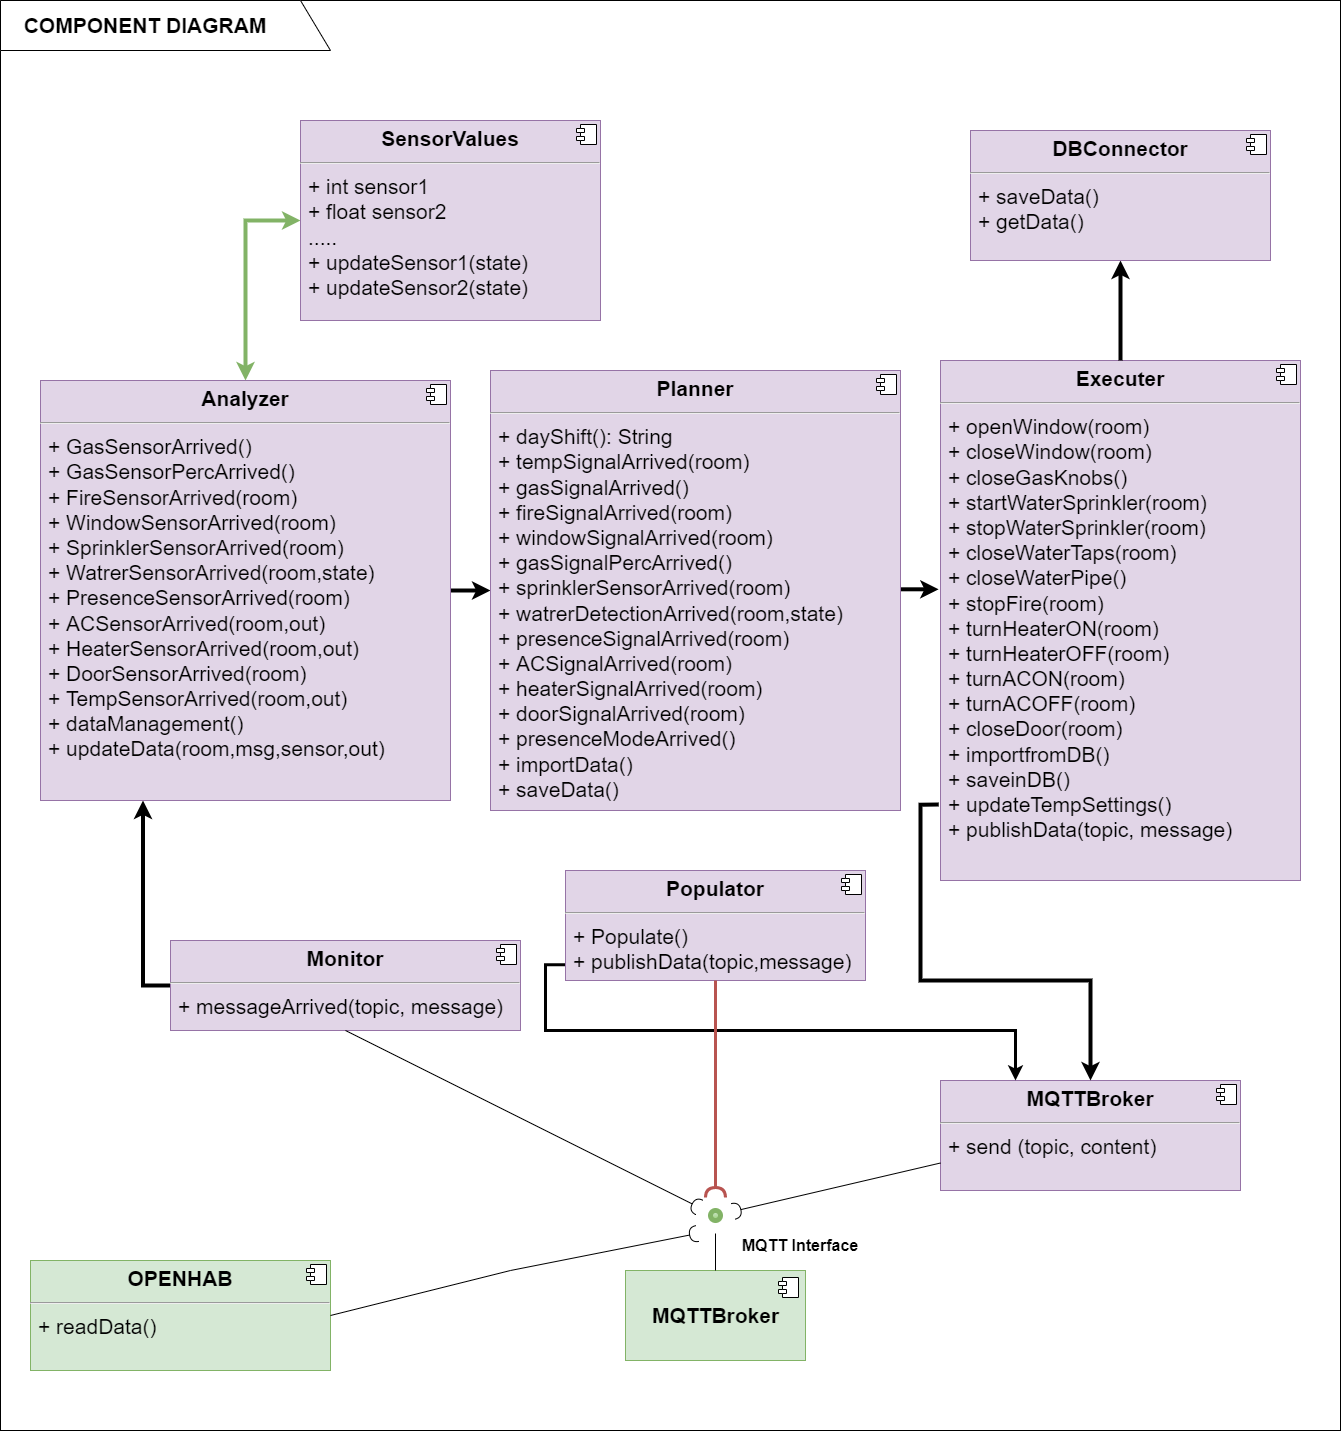

The diagram above was exported from draw.io. Its source (the exported page's mxGraphModel, read from the mxfile embedded in the PNG):
<mxGraphModel dx="2844" dy="2563" grid="1" gridSize="10" guides="1" tooltips="1" connect="1" arrows="1" fold="1" page="1" pageScale="1" pageWidth="827" pageHeight="1169" math="0" shadow="0">
  <root>
    <mxCell id="0" />
    <mxCell id="1" parent="0" />
    <mxCell id="AX5UWlq0BAkfUZSrb7Cz-3" value="" style="rounded=0;whiteSpace=wrap;html=1;" vertex="1" parent="1">
      <mxGeometry x="20" y="-620" width="1340" height="1430" as="geometry" />
    </mxCell>
    <mxCell id="AX5UWlq0BAkfUZSrb7Cz-5" value="" style="shape=manualInput;whiteSpace=wrap;html=1;direction=south;" vertex="1" parent="1">
      <mxGeometry x="20" y="-620" width="330" height="50" as="geometry" />
    </mxCell>
    <mxCell id="AX5UWlq0BAkfUZSrb7Cz-6" value="&lt;b&gt;&lt;font style=&quot;font-size: 21px;&quot;&gt;COMPONENT DIAGRAM&lt;/font&gt;&lt;/b&gt;" style="text;html=1;strokeColor=none;fillColor=none;align=center;verticalAlign=middle;whiteSpace=wrap;rounded=0;" vertex="1" parent="1">
      <mxGeometry x="20" y="-610" width="290" height="30" as="geometry" />
    </mxCell>
    <mxCell id="AX5UWlq0BAkfUZSrb7Cz-8" value="&lt;p style=&quot;margin:0px;margin-top:6px;text-align:center;&quot;&gt;&lt;b&gt;MQTTBroker&lt;/b&gt;&lt;/p&gt;&lt;hr&gt;&lt;p style=&quot;margin:0px;margin-left:8px;&quot;&gt;+ send (topic, content)&lt;br&gt;&lt;/p&gt;" style="align=left;overflow=fill;html=1;dropTarget=0;fontSize=21;fillColor=#e1d5e7;strokeColor=#9673a6;" vertex="1" parent="1">
      <mxGeometry x="960" y="460" width="300" height="110" as="geometry" />
    </mxCell>
    <mxCell id="AX5UWlq0BAkfUZSrb7Cz-9" value="" style="shape=component;jettyWidth=8;jettyHeight=4;fontSize=21;" vertex="1" parent="AX5UWlq0BAkfUZSrb7Cz-8">
      <mxGeometry x="1" width="20" height="20" relative="1" as="geometry">
        <mxPoint x="-24" y="4" as="offset" />
      </mxGeometry>
    </mxCell>
    <mxCell id="AX5UWlq0BAkfUZSrb7Cz-10" value="&lt;b&gt;MQTTBroker&lt;/b&gt;" style="html=1;dropTarget=0;fontSize=21;fillColor=#d5e8d4;strokeColor=#82b366;" vertex="1" parent="1">
      <mxGeometry x="645" y="650" width="180" height="90" as="geometry" />
    </mxCell>
    <mxCell id="AX5UWlq0BAkfUZSrb7Cz-11" value="" style="shape=module;jettyWidth=8;jettyHeight=4;fontSize=21;" vertex="1" parent="AX5UWlq0BAkfUZSrb7Cz-10">
      <mxGeometry x="1" width="20" height="20" relative="1" as="geometry">
        <mxPoint x="-27" y="7" as="offset" />
      </mxGeometry>
    </mxCell>
    <mxCell id="AX5UWlq0BAkfUZSrb7Cz-14" value="&lt;p style=&quot;margin:0px;margin-top:6px;text-align:center;&quot;&gt;&lt;b&gt;OPENHAB&lt;br&gt;&lt;/b&gt;&lt;/p&gt;&lt;hr&gt;&lt;p style=&quot;margin:0px;margin-left:8px;&quot;&gt;+ readData()&lt;br&gt;&lt;/p&gt;" style="align=left;overflow=fill;html=1;dropTarget=0;fontSize=21;fillColor=#d5e8d4;strokeColor=#82b366;" vertex="1" parent="1">
      <mxGeometry x="50" y="640" width="300" height="110" as="geometry" />
    </mxCell>
    <mxCell id="AX5UWlq0BAkfUZSrb7Cz-15" value="" style="shape=component;jettyWidth=8;jettyHeight=4;fontSize=21;" vertex="1" parent="AX5UWlq0BAkfUZSrb7Cz-14">
      <mxGeometry x="1" width="20" height="20" relative="1" as="geometry">
        <mxPoint x="-24" y="4" as="offset" />
      </mxGeometry>
    </mxCell>
    <mxCell id="AX5UWlq0BAkfUZSrb7Cz-16" value="" style="rounded=0;orthogonalLoop=1;jettySize=auto;html=1;endArrow=none;endFill=0;sketch=0;sourcePerimeterSpacing=0;targetPerimeterSpacing=0;fontSize=21;exitX=0.5;exitY=0;exitDx=0;exitDy=0;" edge="1" target="AX5UWlq0BAkfUZSrb7Cz-18" parent="1" source="AX5UWlq0BAkfUZSrb7Cz-10">
      <mxGeometry relative="1" as="geometry">
        <mxPoint x="750" y="455" as="sourcePoint" />
      </mxGeometry>
    </mxCell>
    <mxCell id="AX5UWlq0BAkfUZSrb7Cz-17" value="" style="rounded=0;orthogonalLoop=1;jettySize=auto;html=1;endArrow=halfCircle;endFill=0;endSize=6;strokeWidth=1;sketch=0;fontSize=21;exitX=0;exitY=0.75;exitDx=0;exitDy=0;" edge="1" target="AX5UWlq0BAkfUZSrb7Cz-18" parent="1" source="AX5UWlq0BAkfUZSrb7Cz-8">
      <mxGeometry relative="1" as="geometry">
        <mxPoint x="790" y="455" as="sourcePoint" />
        <mxPoint x="770" y="455" as="targetPoint" />
      </mxGeometry>
    </mxCell>
    <mxCell id="AX5UWlq0BAkfUZSrb7Cz-18" value="" style="ellipse;whiteSpace=wrap;html=1;align=center;aspect=fixed;resizable=0;points=[];outlineConnect=0;sketch=0;fontSize=23;strokeWidth=5;perimeterSpacing=13;fillColor=#d5e8d4;gradientColor=#97d077;strokeColor=#82b366;" vertex="1" parent="1">
      <mxGeometry x="730" y="590" width="10" height="10" as="geometry" />
    </mxCell>
    <mxCell id="AX5UWlq0BAkfUZSrb7Cz-19" value="MQTT Interface" style="text;html=1;strokeColor=none;fillColor=none;align=center;verticalAlign=middle;whiteSpace=wrap;rounded=0;fontSize=16;fontStyle=1" vertex="1" parent="1">
      <mxGeometry x="740" y="610" width="160" height="30" as="geometry" />
    </mxCell>
    <mxCell id="AX5UWlq0BAkfUZSrb7Cz-21" value="" style="rounded=0;orthogonalLoop=1;jettySize=auto;html=1;endArrow=halfCircle;endFill=0;endSize=6;strokeWidth=1;sketch=0;fontSize=12;exitX=1;exitY=0.5;exitDx=0;exitDy=0;entryX=0;entryY=1;entryDx=0;entryDy=0;entryPerimeter=0;" edge="1" target="AX5UWlq0BAkfUZSrb7Cz-18" parent="1" source="AX5UWlq0BAkfUZSrb7Cz-14">
      <mxGeometry relative="1" as="geometry">
        <mxPoint x="770" y="555" as="sourcePoint" />
        <Array as="points">
          <mxPoint x="530" y="650" />
        </Array>
      </mxGeometry>
    </mxCell>
    <mxCell id="AX5UWlq0BAkfUZSrb7Cz-58" style="edgeStyle=orthogonalEdgeStyle;rounded=0;orthogonalLoop=1;jettySize=auto;html=1;exitX=0.25;exitY=0;exitDx=0;exitDy=0;entryX=0.001;entryY=0.856;entryDx=0;entryDy=0;fontSize=25;startArrow=classic;startFill=1;endArrow=none;endFill=0;strokeWidth=3;entryPerimeter=0;" edge="1" parent="1" source="AX5UWlq0BAkfUZSrb7Cz-8" target="AX5UWlq0BAkfUZSrb7Cz-24">
      <mxGeometry relative="1" as="geometry" />
    </mxCell>
    <mxCell id="AX5UWlq0BAkfUZSrb7Cz-24" value="&lt;p style=&quot;margin:0px;margin-top:6px;text-align:center;&quot;&gt;&lt;b&gt;Populator&lt;/b&gt;&lt;/p&gt;&lt;hr&gt;&lt;p style=&quot;margin:0px;margin-left:8px;&quot;&gt;+ Populate()&lt;br&gt;&lt;/p&gt;&lt;p style=&quot;margin:0px;margin-left:8px;&quot;&gt;+ publishData(topic,message)&lt;/p&gt;" style="align=left;overflow=fill;html=1;dropTarget=0;fontSize=21;fillColor=#e1d5e7;strokeColor=#9673a6;" vertex="1" parent="1">
      <mxGeometry x="585" y="250" width="300" height="110" as="geometry" />
    </mxCell>
    <mxCell id="AX5UWlq0BAkfUZSrb7Cz-25" value="" style="shape=component;jettyWidth=8;jettyHeight=4;fontSize=21;" vertex="1" parent="AX5UWlq0BAkfUZSrb7Cz-24">
      <mxGeometry x="1" width="20" height="20" relative="1" as="geometry">
        <mxPoint x="-24" y="4" as="offset" />
      </mxGeometry>
    </mxCell>
    <mxCell id="AX5UWlq0BAkfUZSrb7Cz-27" value="" style="rounded=0;orthogonalLoop=1;jettySize=auto;html=1;endArrow=halfCircle;endFill=0;endSize=6;strokeWidth=3;sketch=0;fontSize=16;fillColor=#f8cecc;gradientColor=#ea6b66;strokeColor=#b85450;" edge="1" target="AX5UWlq0BAkfUZSrb7Cz-18" parent="1" source="AX5UWlq0BAkfUZSrb7Cz-24">
      <mxGeometry relative="1" as="geometry">
        <mxPoint x="730" y="515" as="targetPoint" />
        <Array as="points" />
      </mxGeometry>
    </mxCell>
    <mxCell id="AX5UWlq0BAkfUZSrb7Cz-54" style="edgeStyle=orthogonalEdgeStyle;rounded=0;orthogonalLoop=1;jettySize=auto;html=1;exitX=0.25;exitY=1;exitDx=0;exitDy=0;entryX=0;entryY=0.5;entryDx=0;entryDy=0;fontSize=25;startArrow=classic;startFill=1;endArrow=none;endFill=0;strokeWidth=4;" edge="1" parent="1" source="AX5UWlq0BAkfUZSrb7Cz-35" target="AX5UWlq0BAkfUZSrb7Cz-30">
      <mxGeometry relative="1" as="geometry" />
    </mxCell>
    <mxCell id="AX5UWlq0BAkfUZSrb7Cz-30" value="&lt;p style=&quot;margin:0px;margin-top:6px;text-align:center;&quot;&gt;&lt;b&gt;Monitor&lt;/b&gt;&lt;/p&gt;&lt;hr&gt;&lt;p style=&quot;margin:0px;margin-left:8px;&quot;&gt;+ messageArrived(topic, message)&lt;/p&gt;" style="align=left;overflow=fill;html=1;dropTarget=0;fontSize=21;fillColor=#e1d5e7;strokeColor=#9673a6;" vertex="1" parent="1">
      <mxGeometry x="190" y="320" width="350" height="90" as="geometry" />
    </mxCell>
    <mxCell id="AX5UWlq0BAkfUZSrb7Cz-31" value="" style="shape=component;jettyWidth=8;jettyHeight=4;fontSize=21;" vertex="1" parent="AX5UWlq0BAkfUZSrb7Cz-30">
      <mxGeometry x="1" width="20" height="20" relative="1" as="geometry">
        <mxPoint x="-24" y="4" as="offset" />
      </mxGeometry>
    </mxCell>
    <mxCell id="AX5UWlq0BAkfUZSrb7Cz-33" value="" style="rounded=0;orthogonalLoop=1;jettySize=auto;html=1;endArrow=halfCircle;endFill=0;endSize=6;strokeWidth=1;sketch=0;fontSize=25;exitX=0.5;exitY=1;exitDx=0;exitDy=0;" edge="1" target="AX5UWlq0BAkfUZSrb7Cz-18" parent="1" source="AX5UWlq0BAkfUZSrb7Cz-30">
      <mxGeometry relative="1" as="geometry">
        <mxPoint x="600" y="535" as="sourcePoint" />
      </mxGeometry>
    </mxCell>
    <mxCell id="AX5UWlq0BAkfUZSrb7Cz-55" style="edgeStyle=orthogonalEdgeStyle;rounded=0;orthogonalLoop=1;jettySize=auto;html=1;exitX=0;exitY=0.5;exitDx=0;exitDy=0;entryX=1;entryY=0.5;entryDx=0;entryDy=0;fontSize=25;startArrow=classic;startFill=1;endArrow=none;endFill=0;strokeWidth=4;" edge="1" parent="1" source="AX5UWlq0BAkfUZSrb7Cz-37" target="AX5UWlq0BAkfUZSrb7Cz-35">
      <mxGeometry relative="1" as="geometry" />
    </mxCell>
    <mxCell id="AX5UWlq0BAkfUZSrb7Cz-35" value="&lt;p style=&quot;margin:0px;margin-top:6px;text-align:center;&quot;&gt;&lt;b&gt;Analyzer&lt;/b&gt;&lt;/p&gt;&lt;hr&gt;&lt;p style=&quot;margin:0px;margin-left:8px;&quot;&gt;+ GasSensorArrived()&lt;/p&gt;&lt;p style=&quot;margin:0px;margin-left:8px;&quot;&gt;+ GasSensorPercArrived()&lt;br&gt;&lt;/p&gt;&lt;p style=&quot;margin:0px;margin-left:8px;&quot;&gt;+ FireSensorArrived(room)&lt;br&gt;&lt;/p&gt;&lt;p style=&quot;margin:0px;margin-left:8px;&quot;&gt;+ WindowSensorArrived(room)&lt;br&gt;&lt;/p&gt;&lt;p style=&quot;margin:0px;margin-left:8px;&quot;&gt;+ SprinklerSensorArrived(room)&lt;br&gt;&lt;/p&gt;&lt;p style=&quot;margin:0px;margin-left:8px;&quot;&gt;+ WatrerSensorArrived(room,state)&lt;br&gt;&lt;/p&gt;&lt;p style=&quot;margin:0px;margin-left:8px;&quot;&gt;+ PresenceSensorArrived(room)&lt;br&gt;&lt;/p&gt;&lt;p style=&quot;margin:0px;margin-left:8px;&quot;&gt;+ ACSensorArrived(room,out)&lt;br&gt;&lt;/p&gt;&lt;p style=&quot;margin:0px;margin-left:8px;&quot;&gt;+ HeaterSensorArrived(room,out)&lt;br&gt;&lt;/p&gt;&lt;p style=&quot;margin:0px;margin-left:8px;&quot;&gt;+ DoorSensorArrived(room)&lt;br&gt;&lt;/p&gt;&lt;p style=&quot;margin:0px;margin-left:8px;&quot;&gt;+ TempSensorArrived(room,out)&lt;br&gt;&lt;/p&gt;&lt;p style=&quot;margin:0px;margin-left:8px;&quot;&gt;+ dataManagement()&lt;/p&gt;&lt;p style=&quot;margin:0px;margin-left:8px;&quot;&gt;+ updateData(room,msg,sensor,out)&lt;/p&gt;" style="align=left;overflow=fill;html=1;dropTarget=0;fontSize=21;fillColor=#e1d5e7;strokeColor=#9673a6;" vertex="1" parent="1">
      <mxGeometry x="60" y="-240" width="410" height="420" as="geometry" />
    </mxCell>
    <mxCell id="AX5UWlq0BAkfUZSrb7Cz-36" value="" style="shape=component;jettyWidth=8;jettyHeight=4;fontSize=21;" vertex="1" parent="AX5UWlq0BAkfUZSrb7Cz-35">
      <mxGeometry x="1" width="20" height="20" relative="1" as="geometry">
        <mxPoint x="-24" y="4" as="offset" />
      </mxGeometry>
    </mxCell>
    <mxCell id="AX5UWlq0BAkfUZSrb7Cz-56" style="edgeStyle=orthogonalEdgeStyle;rounded=0;orthogonalLoop=1;jettySize=auto;html=1;exitX=-0.005;exitY=0.44;exitDx=0;exitDy=0;entryX=1;entryY=0.5;entryDx=0;entryDy=0;fontSize=25;startArrow=classic;startFill=1;endArrow=none;endFill=0;strokeWidth=4;exitPerimeter=0;" edge="1" parent="1" source="AX5UWlq0BAkfUZSrb7Cz-41" target="AX5UWlq0BAkfUZSrb7Cz-37">
      <mxGeometry relative="1" as="geometry" />
    </mxCell>
    <mxCell id="AX5UWlq0BAkfUZSrb7Cz-37" value="&lt;p style=&quot;margin:0px;margin-top:6px;text-align:center;&quot;&gt;&lt;b&gt;Planner&lt;/b&gt;&lt;/p&gt;&lt;hr&gt;&lt;p style=&quot;margin:0px;margin-left:8px;&quot;&gt;+ dayShift(): String&lt;/p&gt;&lt;p style=&quot;margin:0px;margin-left:8px;&quot;&gt;+ tempSignalArrived(room)&lt;/p&gt;&lt;p style=&quot;margin:0px;margin-left:8px;&quot;&gt;+ gasSignalArrived()&lt;br&gt;&lt;/p&gt;&lt;p style=&quot;margin:0px;margin-left:8px;&quot;&gt;+ fireSignalArrived(room)&lt;br&gt;&lt;/p&gt;&lt;p style=&quot;margin:0px;margin-left:8px;&quot;&gt;+ windowSignalArrived(room)&lt;br&gt;&lt;/p&gt;&lt;p style=&quot;margin: 0px 0px 0px 8px;&quot;&gt;+ gasSignalPercArrived()&lt;/p&gt;&lt;p style=&quot;margin:0px;margin-left:8px;&quot;&gt;+ sprinklerSensorArrived(room)&lt;br&gt;&lt;/p&gt;&lt;p style=&quot;margin:0px;margin-left:8px;&quot;&gt;+ watrerDetectionArrived(room,state)&lt;br&gt;&lt;/p&gt;&lt;p style=&quot;margin:0px;margin-left:8px;&quot;&gt;+ presenceSignalArrived(room)&lt;br&gt;&lt;/p&gt;&lt;p style=&quot;margin:0px;margin-left:8px;&quot;&gt;+ ACSignalArrived(room)&lt;br&gt;&lt;/p&gt;&lt;p style=&quot;margin:0px;margin-left:8px;&quot;&gt;+ heaterSignalArrived(room)&lt;br&gt;&lt;/p&gt;&lt;p style=&quot;margin:0px;margin-left:8px;&quot;&gt;+ doorSignalArrived(room)&lt;br&gt;&lt;/p&gt;&lt;p style=&quot;margin:0px;margin-left:8px;&quot;&gt;+ presenceModeArrived()&lt;br&gt;&lt;/p&gt;&lt;p style=&quot;margin:0px;margin-left:8px;&quot;&gt;+ importData()&lt;/p&gt;&lt;p style=&quot;margin:0px;margin-left:8px;&quot;&gt;+ saveData()&lt;br&gt;&lt;/p&gt;" style="align=left;overflow=fill;html=1;dropTarget=0;fontSize=21;fillColor=#e1d5e7;strokeColor=#9673a6;" vertex="1" parent="1">
      <mxGeometry x="510" y="-250" width="410" height="440" as="geometry" />
    </mxCell>
    <mxCell id="AX5UWlq0BAkfUZSrb7Cz-38" value="" style="shape=component;jettyWidth=8;jettyHeight=4;fontSize=21;" vertex="1" parent="AX5UWlq0BAkfUZSrb7Cz-37">
      <mxGeometry x="1" width="20" height="20" relative="1" as="geometry">
        <mxPoint x="-24" y="4" as="offset" />
      </mxGeometry>
    </mxCell>
    <mxCell id="AX5UWlq0BAkfUZSrb7Cz-57" style="edgeStyle=orthogonalEdgeStyle;rounded=0;orthogonalLoop=1;jettySize=auto;html=1;exitX=0.5;exitY=0;exitDx=0;exitDy=0;entryX=-0.005;entryY=0.854;entryDx=0;entryDy=0;fontSize=25;startArrow=classic;startFill=1;endArrow=none;endFill=0;strokeWidth=4;entryPerimeter=0;" edge="1" parent="1" source="AX5UWlq0BAkfUZSrb7Cz-8" target="AX5UWlq0BAkfUZSrb7Cz-41">
      <mxGeometry relative="1" as="geometry">
        <Array as="points">
          <mxPoint x="1110" y="360" />
          <mxPoint x="940" y="360" />
          <mxPoint x="940" y="184" />
        </Array>
      </mxGeometry>
    </mxCell>
    <mxCell id="AX5UWlq0BAkfUZSrb7Cz-41" value="&lt;p style=&quot;margin:0px;margin-top:6px;text-align:center;&quot;&gt;&lt;b&gt;Executer&lt;/b&gt;&lt;/p&gt;&lt;hr&gt;&lt;p style=&quot;margin:0px;margin-left:8px;&quot;&gt;+ openWindow(room)&lt;/p&gt;&lt;p style=&quot;margin:0px;margin-left:8px;&quot;&gt;+ closeWindow(room)&lt;/p&gt;&lt;p style=&quot;margin:0px;margin-left:8px;&quot;&gt;+ closeGasKnobs()&lt;/p&gt;&lt;p style=&quot;margin:0px;margin-left:8px;&quot;&gt;+ startWaterSprinkler(room)&lt;/p&gt;&lt;p style=&quot;margin:0px;margin-left:8px;&quot;&gt;+ stopWaterSprinkler(room)&lt;br&gt;&lt;/p&gt;&lt;p style=&quot;margin:0px;margin-left:8px;&quot;&gt;+ closeWaterTaps(room)&lt;/p&gt;&lt;p style=&quot;margin:0px;margin-left:8px;&quot;&gt;+ closeWaterPipe()&lt;/p&gt;&lt;p style=&quot;margin:0px;margin-left:8px;&quot;&gt;+ stopFire(room)&lt;/p&gt;&lt;p style=&quot;margin:0px;margin-left:8px;&quot;&gt;+ turnHeaterON(room)&lt;/p&gt;&lt;p style=&quot;margin:0px;margin-left:8px;&quot;&gt;+ turnHeaterOFF(room)&lt;/p&gt;&lt;p style=&quot;margin:0px;margin-left:8px;&quot;&gt;+ turnACON(room)&lt;/p&gt;&lt;p style=&quot;margin:0px;margin-left:8px;&quot;&gt;+ turnACOFF(room)&lt;/p&gt;&lt;p style=&quot;margin:0px;margin-left:8px;&quot;&gt;+ closeDoor(room)&lt;/p&gt;&lt;p style=&quot;margin:0px;margin-left:8px;&quot;&gt;+ importfromDB()&lt;/p&gt;&lt;p style=&quot;margin:0px;margin-left:8px;&quot;&gt;+ saveinDB()&lt;/p&gt;&lt;p style=&quot;margin:0px;margin-left:8px;&quot;&gt;+ updateTempSettings()&lt;/p&gt;&lt;p style=&quot;margin:0px;margin-left:8px;&quot;&gt;+ publishData(topic, message)&lt;/p&gt;&lt;p style=&quot;margin:0px;margin-left:8px;&quot;&gt;&lt;br&gt;&lt;/p&gt;" style="align=left;overflow=fill;html=1;dropTarget=0;fontSize=21;fillColor=#e1d5e7;strokeColor=#9673a6;" vertex="1" parent="1">
      <mxGeometry x="960" y="-260" width="360" height="520" as="geometry" />
    </mxCell>
    <mxCell id="AX5UWlq0BAkfUZSrb7Cz-42" value="" style="shape=component;jettyWidth=8;jettyHeight=4;fontSize=21;" vertex="1" parent="AX5UWlq0BAkfUZSrb7Cz-41">
      <mxGeometry x="1" width="20" height="20" relative="1" as="geometry">
        <mxPoint x="-24" y="4" as="offset" />
      </mxGeometry>
    </mxCell>
    <mxCell id="AX5UWlq0BAkfUZSrb7Cz-50" style="edgeStyle=orthogonalEdgeStyle;rounded=0;orthogonalLoop=1;jettySize=auto;html=1;exitX=0.5;exitY=0;exitDx=0;exitDy=0;entryX=0.5;entryY=1;entryDx=0;entryDy=0;fontSize=25;strokeWidth=4;" edge="1" parent="1" source="AX5UWlq0BAkfUZSrb7Cz-41" target="AX5UWlq0BAkfUZSrb7Cz-46">
      <mxGeometry relative="1" as="geometry" />
    </mxCell>
    <mxCell id="AX5UWlq0BAkfUZSrb7Cz-46" value="&lt;p style=&quot;margin:0px;margin-top:6px;text-align:center;&quot;&gt;&lt;b&gt;DBConnector&lt;/b&gt;&lt;/p&gt;&lt;hr&gt;&lt;p style=&quot;margin:0px;margin-left:8px;&quot;&gt;+ saveData()&lt;br&gt;&lt;/p&gt;&lt;p style=&quot;margin:0px;margin-left:8px;&quot;&gt;+ getData()&lt;br&gt;&lt;/p&gt;" style="align=left;overflow=fill;html=1;dropTarget=0;fontSize=21;fillColor=#e1d5e7;strokeColor=#9673a6;" vertex="1" parent="1">
      <mxGeometry x="990" y="-490" width="300" height="130" as="geometry" />
    </mxCell>
    <mxCell id="AX5UWlq0BAkfUZSrb7Cz-47" value="" style="shape=component;jettyWidth=8;jettyHeight=4;fontSize=21;" vertex="1" parent="AX5UWlq0BAkfUZSrb7Cz-46">
      <mxGeometry x="1" width="20" height="20" relative="1" as="geometry">
        <mxPoint x="-24" y="4" as="offset" />
      </mxGeometry>
    </mxCell>
    <mxCell id="AX5UWlq0BAkfUZSrb7Cz-52" style="edgeStyle=orthogonalEdgeStyle;rounded=0;orthogonalLoop=1;jettySize=auto;html=1;exitX=0;exitY=0.5;exitDx=0;exitDy=0;entryX=0.5;entryY=0;entryDx=0;entryDy=0;fontSize=25;strokeWidth=4;endArrow=classic;endFill=1;startArrow=classic;startFill=1;fillColor=#d5e8d4;gradientColor=#97d077;strokeColor=#82b366;" edge="1" parent="1" source="AX5UWlq0BAkfUZSrb7Cz-48" target="AX5UWlq0BAkfUZSrb7Cz-35">
      <mxGeometry relative="1" as="geometry" />
    </mxCell>
    <mxCell id="AX5UWlq0BAkfUZSrb7Cz-48" value="&lt;p style=&quot;margin:0px;margin-top:6px;text-align:center;&quot;&gt;&lt;b&gt;SensorValues&lt;/b&gt;&lt;/p&gt;&lt;hr&gt;&lt;p style=&quot;margin:0px;margin-left:8px;&quot;&gt;+ int sensor1&lt;br&gt;&lt;/p&gt;&lt;p style=&quot;margin:0px;margin-left:8px;&quot;&gt;+ float sensor2&lt;/p&gt;&lt;p style=&quot;margin:0px;margin-left:8px;&quot;&gt;.....&lt;/p&gt;&lt;p style=&quot;margin:0px;margin-left:8px;&quot;&gt;+ updateSensor1(state)&lt;/p&gt;&lt;p style=&quot;margin:0px;margin-left:8px;&quot;&gt;+ updateSensor2(state)&lt;/p&gt;&lt;p style=&quot;margin:0px;margin-left:8px;&quot;&gt;&lt;br&gt;&lt;/p&gt;" style="align=left;overflow=fill;html=1;dropTarget=0;fontSize=21;fillColor=#e1d5e7;strokeColor=#9673a6;" vertex="1" parent="1">
      <mxGeometry x="320" y="-500" width="300" height="200" as="geometry" />
    </mxCell>
    <mxCell id="AX5UWlq0BAkfUZSrb7Cz-49" value="" style="shape=component;jettyWidth=8;jettyHeight=4;fontSize=21;" vertex="1" parent="AX5UWlq0BAkfUZSrb7Cz-48">
      <mxGeometry x="1" width="20" height="20" relative="1" as="geometry">
        <mxPoint x="-24" y="4" as="offset" />
      </mxGeometry>
    </mxCell>
  </root>
</mxGraphModel>